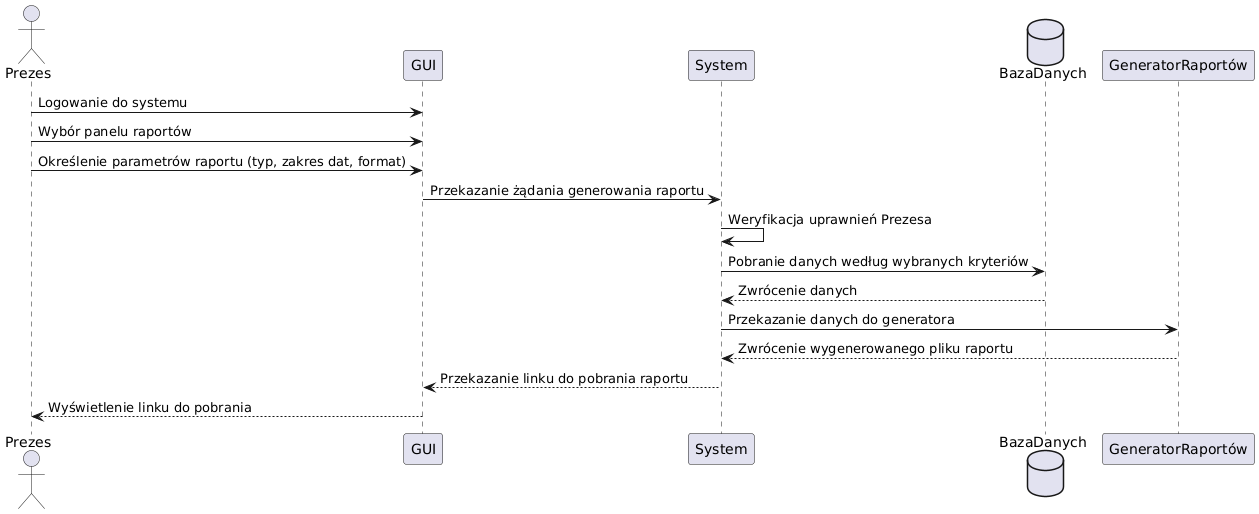

The diagram above was rendered by PlantUML. Its source (embedded in the PNG):
@startuml
actor Prezes as P
participant "GUI" as GUI
participant "System" as S
database "BazaDanych" as DB
participant "GeneratorRaportów" as GR

P -> GUI: Logowanie do systemu
P -> GUI: Wybór panelu raportów
P -> GUI: Określenie parametrów raportu (typ, zakres dat, format)
GUI -> S: Przekazanie żądania generowania raportu
S -> S: Weryfikacja uprawnień Prezesa 
S -> DB: Pobranie danych według wybranych kryteriów
DB --> S: Zwrócenie danych
S -> GR: Przekazanie danych do generatora
GR --> S: Zwrócenie wygenerowanego pliku raportu
S --> GUI: Przekazanie linku do pobrania raportu
GUI --> P: Wyświetlenie linku do pobrania
@enduml